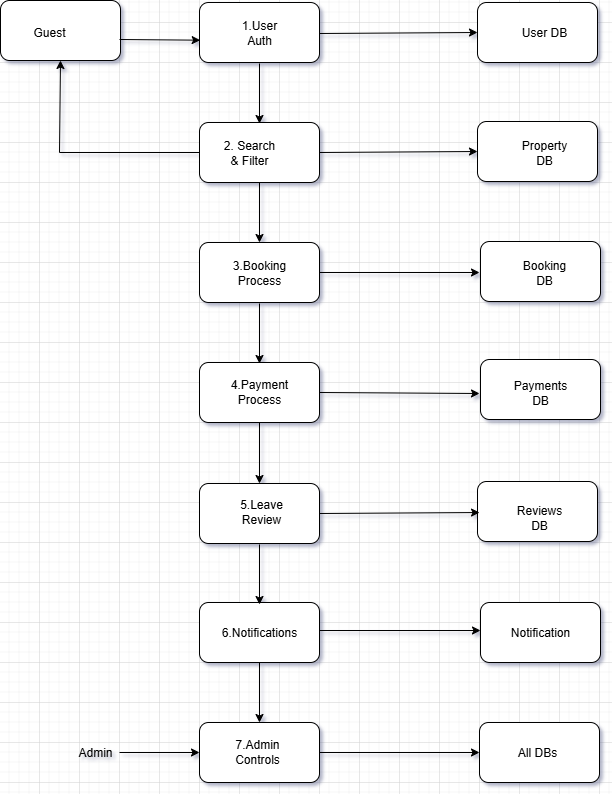

The diagram above was exported from draw.io. Its source (the exported page's mxGraphModel, read from the mxfile embedded in the PNG):
<mxGraphModel dx="542" dy="478" grid="1" gridSize="10" guides="1" tooltips="1" connect="1" arrows="1" fold="1" page="1" pageScale="1" pageWidth="827" pageHeight="1169" math="0" shadow="0">
  <root>
    <mxCell id="0" />
    <mxCell id="1" parent="0" />
    <mxCell id="GHHTtd5rDH8v4m8wPzg--1" value="" style="rounded=1;whiteSpace=wrap;html=1;" parent="1" vertex="1">
      <mxGeometry x="240" y="820" width="120" height="60" as="geometry" />
    </mxCell>
    <mxCell id="GHHTtd5rDH8v4m8wPzg--32" value="" style="edgeStyle=orthogonalEdgeStyle;rounded=0;orthogonalLoop=1;jettySize=auto;html=1;" parent="1" source="GHHTtd5rDH8v4m8wPzg--2" target="GHHTtd5rDH8v4m8wPzg--1" edge="1">
      <mxGeometry relative="1" as="geometry" />
    </mxCell>
    <mxCell id="GHHTtd5rDH8v4m8wPzg--2" value="" style="rounded=1;whiteSpace=wrap;html=1;" parent="1" vertex="1">
      <mxGeometry x="240" y="700" width="120" height="60" as="geometry" />
    </mxCell>
    <mxCell id="GHHTtd5rDH8v4m8wPzg--3" value="" style="rounded=1;whiteSpace=wrap;html=1;" parent="1" vertex="1">
      <mxGeometry x="240" y="100" width="120" height="60" as="geometry" />
    </mxCell>
    <mxCell id="GHHTtd5rDH8v4m8wPzg--28" value="" style="edgeStyle=orthogonalEdgeStyle;rounded=0;orthogonalLoop=1;jettySize=auto;html=1;" parent="1" source="GHHTtd5rDH8v4m8wPzg--4" target="GHHTtd5rDH8v4m8wPzg--5" edge="1">
      <mxGeometry relative="1" as="geometry" />
    </mxCell>
    <mxCell id="GHHTtd5rDH8v4m8wPzg--4" value="" style="rounded=1;whiteSpace=wrap;html=1;" parent="1" vertex="1">
      <mxGeometry x="240" y="220" width="120" height="60" as="geometry" />
    </mxCell>
    <mxCell id="GHHTtd5rDH8v4m8wPzg--5" value="" style="rounded=1;whiteSpace=wrap;html=1;" parent="1" vertex="1">
      <mxGeometry x="240" y="340" width="120" height="60" as="geometry" />
    </mxCell>
    <mxCell id="GHHTtd5rDH8v4m8wPzg--30" value="" style="edgeStyle=orthogonalEdgeStyle;rounded=0;orthogonalLoop=1;jettySize=auto;html=1;" parent="1" source="GHHTtd5rDH8v4m8wPzg--6" target="GHHTtd5rDH8v4m8wPzg--7" edge="1">
      <mxGeometry relative="1" as="geometry" />
    </mxCell>
    <mxCell id="GHHTtd5rDH8v4m8wPzg--6" value="" style="rounded=1;whiteSpace=wrap;html=1;" parent="1" vertex="1">
      <mxGeometry x="240" y="460" width="120" height="60" as="geometry" />
    </mxCell>
    <mxCell id="GHHTtd5rDH8v4m8wPzg--7" value="" style="rounded=1;whiteSpace=wrap;html=1;" parent="1" vertex="1">
      <mxGeometry x="240" y="581" width="120" height="60" as="geometry" />
    </mxCell>
    <mxCell id="GHHTtd5rDH8v4m8wPzg--8" value="" style="rounded=1;whiteSpace=wrap;html=1;" parent="1" vertex="1">
      <mxGeometry x="518" y="100" width="120" height="60" as="geometry" />
    </mxCell>
    <mxCell id="GHHTtd5rDH8v4m8wPzg--9" value="" style="rounded=1;whiteSpace=wrap;html=1;" parent="1" vertex="1">
      <mxGeometry x="518" y="219" width="120" height="60" as="geometry" />
    </mxCell>
    <mxCell id="GHHTtd5rDH8v4m8wPzg--10" value="" style="rounded=1;whiteSpace=wrap;html=1;" parent="1" vertex="1">
      <mxGeometry x="521" y="339" width="120" height="60" as="geometry" />
    </mxCell>
    <mxCell id="GHHTtd5rDH8v4m8wPzg--11" value="" style="rounded=1;whiteSpace=wrap;html=1;" parent="1" vertex="1">
      <mxGeometry x="521" y="457" width="120" height="60" as="geometry" />
    </mxCell>
    <mxCell id="GHHTtd5rDH8v4m8wPzg--12" value="" style="rounded=1;whiteSpace=wrap;html=1;" parent="1" vertex="1">
      <mxGeometry x="518" y="579" width="120" height="60" as="geometry" />
    </mxCell>
    <mxCell id="GHHTtd5rDH8v4m8wPzg--13" value="" style="rounded=1;whiteSpace=wrap;html=1;" parent="1" vertex="1">
      <mxGeometry x="521" y="700" width="120" height="60" as="geometry" />
    </mxCell>
    <mxCell id="GHHTtd5rDH8v4m8wPzg--14" value="" style="rounded=1;whiteSpace=wrap;html=1;" parent="1" vertex="1">
      <mxGeometry x="520" y="820" width="120" height="60" as="geometry" />
    </mxCell>
    <mxCell id="GHHTtd5rDH8v4m8wPzg--15" value="" style="rounded=1;whiteSpace=wrap;html=1;" parent="1" vertex="1">
      <mxGeometry x="41" y="98" width="120" height="60" as="geometry" />
    </mxCell>
    <mxCell id="GHHTtd5rDH8v4m8wPzg--16" value="" style="endArrow=classic;html=1;rounded=0;entryX=-0.011;entryY=0.628;entryDx=0;entryDy=0;entryPerimeter=0;exitX=0.975;exitY=0.65;exitDx=0;exitDy=0;exitPerimeter=0;" parent="1" edge="1">
      <mxGeometry width="50" height="50" relative="1" as="geometry">
        <mxPoint x="160" y="137" as="sourcePoint" />
        <mxPoint x="240.67999999999995" y="137.67999999999995" as="targetPoint" />
      </mxGeometry>
    </mxCell>
    <mxCell id="GHHTtd5rDH8v4m8wPzg--17" value="" style="endArrow=classic;html=1;rounded=0;exitX=1;exitY=0.5;exitDx=0;exitDy=0;entryX=0;entryY=0.5;entryDx=0;entryDy=0;" parent="1" target="GHHTtd5rDH8v4m8wPzg--8" edge="1">
      <mxGeometry width="50" height="50" relative="1" as="geometry">
        <mxPoint x="360" y="131" as="sourcePoint" />
        <mxPoint x="520.04" y="129.98000000000002" as="targetPoint" />
      </mxGeometry>
    </mxCell>
    <mxCell id="GHHTtd5rDH8v4m8wPzg--18" value="" style="endArrow=classic;html=1;rounded=0;exitX=1;exitY=0.5;exitDx=0;exitDy=0;entryX=0;entryY=0.5;entryDx=0;entryDy=0;" parent="1" source="GHHTtd5rDH8v4m8wPzg--4" target="GHHTtd5rDH8v4m8wPzg--9" edge="1">
      <mxGeometry width="50" height="50" relative="1" as="geometry">
        <mxPoint x="367" y="250" as="sourcePoint" />
        <mxPoint x="507" y="250" as="targetPoint" />
      </mxGeometry>
    </mxCell>
    <mxCell id="GHHTtd5rDH8v4m8wPzg--19" value="" style="endArrow=classic;html=1;rounded=0;exitX=1;exitY=0.5;exitDx=0;exitDy=0;" parent="1" source="GHHTtd5rDH8v4m8wPzg--5" edge="1">
      <mxGeometry width="50" height="50" relative="1" as="geometry">
        <mxPoint x="371" y="366" as="sourcePoint" />
        <mxPoint x="520" y="370" as="targetPoint" />
      </mxGeometry>
    </mxCell>
    <mxCell id="GHHTtd5rDH8v4m8wPzg--20" value="" style="endArrow=classic;html=1;rounded=0;exitX=1;exitY=0.5;exitDx=0;exitDy=0;" parent="1" source="GHHTtd5rDH8v4m8wPzg--6" edge="1">
      <mxGeometry width="50" height="50" relative="1" as="geometry">
        <mxPoint x="368" y="491" as="sourcePoint" />
        <mxPoint x="520" y="491" as="targetPoint" />
      </mxGeometry>
    </mxCell>
    <mxCell id="GHHTtd5rDH8v4m8wPzg--21" value="" style="endArrow=classic;html=1;rounded=0;exitX=1;exitY=0.5;exitDx=0;exitDy=0;entryX=0.017;entryY=0.517;entryDx=0;entryDy=0;entryPerimeter=0;" parent="1" source="GHHTtd5rDH8v4m8wPzg--7" target="GHHTtd5rDH8v4m8wPzg--12" edge="1">
      <mxGeometry width="50" height="50" relative="1" as="geometry">
        <mxPoint x="372" y="610" as="sourcePoint" />
        <mxPoint x="512" y="610" as="targetPoint" />
      </mxGeometry>
    </mxCell>
    <mxCell id="GHHTtd5rDH8v4m8wPzg--22" value="" style="endArrow=classic;html=1;rounded=0;entryX=0;entryY=0.5;entryDx=0;entryDy=0;" parent="1" edge="1">
      <mxGeometry width="50" height="50" relative="1" as="geometry">
        <mxPoint x="360" y="728" as="sourcePoint" />
        <mxPoint x="521" y="728" as="targetPoint" />
      </mxGeometry>
    </mxCell>
    <mxCell id="GHHTtd5rDH8v4m8wPzg--23" value="" style="endArrow=classic;html=1;rounded=0;exitX=1;exitY=0.5;exitDx=0;exitDy=0;entryX=0;entryY=0.5;entryDx=0;entryDy=0;" parent="1" source="GHHTtd5rDH8v4m8wPzg--1" target="GHHTtd5rDH8v4m8wPzg--14" edge="1">
      <mxGeometry width="50" height="50" relative="1" as="geometry">
        <mxPoint x="372" y="849" as="sourcePoint" />
        <mxPoint x="512" y="849" as="targetPoint" />
      </mxGeometry>
    </mxCell>
    <mxCell id="GHHTtd5rDH8v4m8wPzg--24" value="" style="endArrow=classic;html=1;rounded=0;entryX=0;entryY=0.5;entryDx=0;entryDy=0;" parent="1" target="GHHTtd5rDH8v4m8wPzg--1" edge="1">
      <mxGeometry width="50" height="50" relative="1" as="geometry">
        <mxPoint x="160" y="850" as="sourcePoint" />
        <mxPoint x="229" y="848" as="targetPoint" />
      </mxGeometry>
    </mxCell>
    <mxCell id="GHHTtd5rDH8v4m8wPzg--25" value="" style="endArrow=classic;html=1;rounded=0;exitX=0;exitY=0.5;exitDx=0;exitDy=0;entryX=0.5;entryY=1;entryDx=0;entryDy=0;" parent="1" source="GHHTtd5rDH8v4m8wPzg--4" target="GHHTtd5rDH8v4m8wPzg--15" edge="1">
      <mxGeometry width="50" height="50" relative="1" as="geometry">
        <mxPoint x="228" y="250" as="sourcePoint" />
        <mxPoint x="100" y="170" as="targetPoint" />
        <Array as="points">
          <mxPoint x="100" y="250" />
        </Array>
      </mxGeometry>
    </mxCell>
    <mxCell id="GHHTtd5rDH8v4m8wPzg--29" value="" style="edgeStyle=orthogonalEdgeStyle;rounded=0;orthogonalLoop=1;jettySize=auto;html=1;" parent="1" edge="1">
      <mxGeometry relative="1" as="geometry">
        <mxPoint x="300" y="401" as="sourcePoint" />
        <mxPoint x="300" y="461" as="targetPoint" />
      </mxGeometry>
    </mxCell>
    <mxCell id="GHHTtd5rDH8v4m8wPzg--31" value="" style="edgeStyle=orthogonalEdgeStyle;rounded=0;orthogonalLoop=1;jettySize=auto;html=1;" parent="1" edge="1">
      <mxGeometry relative="1" as="geometry">
        <mxPoint x="300" y="642" as="sourcePoint" />
        <mxPoint x="300" y="702" as="targetPoint" />
      </mxGeometry>
    </mxCell>
    <mxCell id="GHHTtd5rDH8v4m8wPzg--33" value="" style="edgeStyle=orthogonalEdgeStyle;rounded=0;orthogonalLoop=1;jettySize=auto;html=1;" parent="1" edge="1">
      <mxGeometry relative="1" as="geometry">
        <mxPoint x="300" y="161" as="sourcePoint" />
        <mxPoint x="300" y="221" as="targetPoint" />
      </mxGeometry>
    </mxCell>
    <mxCell id="QHy7aHodalFcT1lHln6O-1" value="Guest" style="text;html=1;align=center;verticalAlign=middle;whiteSpace=wrap;rounded=0;" vertex="1" parent="1">
      <mxGeometry x="60" y="115" width="60" height="30" as="geometry" />
    </mxCell>
    <mxCell id="QHy7aHodalFcT1lHln6O-2" value="1.User Auth" style="text;html=1;align=center;verticalAlign=middle;whiteSpace=wrap;rounded=0;" vertex="1" parent="1">
      <mxGeometry x="270" y="115" width="60" height="30" as="geometry" />
    </mxCell>
    <mxCell id="QHy7aHodalFcT1lHln6O-3" value="User DB" style="text;html=1;align=center;verticalAlign=middle;whiteSpace=wrap;rounded=0;" vertex="1" parent="1">
      <mxGeometry x="555" y="115" width="60" height="30" as="geometry" />
    </mxCell>
    <mxCell id="QHy7aHodalFcT1lHln6O-4" value="2. Search &amp;amp; Filter" style="text;html=1;align=center;verticalAlign=middle;whiteSpace=wrap;rounded=0;" vertex="1" parent="1">
      <mxGeometry x="260" y="235" width="60" height="30" as="geometry" />
    </mxCell>
    <mxCell id="QHy7aHodalFcT1lHln6O-5" value="Property DB" style="text;html=1;align=center;verticalAlign=middle;whiteSpace=wrap;rounded=0;" vertex="1" parent="1">
      <mxGeometry x="555" y="235" width="60" height="30" as="geometry" />
    </mxCell>
    <mxCell id="QHy7aHodalFcT1lHln6O-6" value="3.Booking Process" style="text;html=1;align=center;verticalAlign=middle;whiteSpace=wrap;rounded=0;" vertex="1" parent="1">
      <mxGeometry x="270" y="355" width="60" height="30" as="geometry" />
    </mxCell>
    <mxCell id="QHy7aHodalFcT1lHln6O-7" value="Booking DB" style="text;html=1;align=center;verticalAlign=middle;whiteSpace=wrap;rounded=0;" vertex="1" parent="1">
      <mxGeometry x="555" y="355" width="60" height="30" as="geometry" />
    </mxCell>
    <mxCell id="QHy7aHodalFcT1lHln6O-9" value="4.Payment Process" style="text;html=1;align=center;verticalAlign=middle;whiteSpace=wrap;rounded=0;" vertex="1" parent="1">
      <mxGeometry x="270" y="474" width="60" height="30" as="geometry" />
    </mxCell>
    <mxCell id="QHy7aHodalFcT1lHln6O-10" value="Payments DB" style="text;html=1;align=center;verticalAlign=middle;whiteSpace=wrap;rounded=0;" vertex="1" parent="1">
      <mxGeometry x="551" y="475" width="60" height="30" as="geometry" />
    </mxCell>
    <mxCell id="QHy7aHodalFcT1lHln6O-11" value="5.Leave Review" style="text;html=1;align=center;verticalAlign=middle;whiteSpace=wrap;rounded=0;" vertex="1" parent="1">
      <mxGeometry x="272" y="594" width="60" height="30" as="geometry" />
    </mxCell>
    <mxCell id="QHy7aHodalFcT1lHln6O-12" value="Reviews DB" style="text;html=1;align=center;verticalAlign=middle;whiteSpace=wrap;rounded=0;" vertex="1" parent="1">
      <mxGeometry x="550" y="600" width="60" height="30" as="geometry" />
    </mxCell>
    <mxCell id="QHy7aHodalFcT1lHln6O-13" value="6.Notifications" style="text;html=1;align=center;verticalAlign=middle;whiteSpace=wrap;rounded=0;" vertex="1" parent="1">
      <mxGeometry x="270" y="715" width="60" height="30" as="geometry" />
    </mxCell>
    <mxCell id="QHy7aHodalFcT1lHln6O-14" value="Notification" style="text;html=1;align=center;verticalAlign=middle;whiteSpace=wrap;rounded=0;" vertex="1" parent="1">
      <mxGeometry x="551" y="715" width="60" height="30" as="geometry" />
    </mxCell>
    <mxCell id="QHy7aHodalFcT1lHln6O-15" value="7.Admin Controls" style="text;html=1;align=center;verticalAlign=middle;whiteSpace=wrap;rounded=0;" vertex="1" parent="1">
      <mxGeometry x="268" y="834" width="60" height="30" as="geometry" />
    </mxCell>
    <mxCell id="QHy7aHodalFcT1lHln6O-16" value="All DBs" style="text;html=1;align=center;verticalAlign=middle;whiteSpace=wrap;rounded=0;" vertex="1" parent="1">
      <mxGeometry x="548" y="835" width="60" height="30" as="geometry" />
    </mxCell>
    <mxCell id="QHy7aHodalFcT1lHln6O-17" value="Admin" style="text;html=1;align=center;verticalAlign=middle;whiteSpace=wrap;rounded=0;" vertex="1" parent="1">
      <mxGeometry x="106" y="835" width="60" height="30" as="geometry" />
    </mxCell>
  </root>
</mxGraphModel>